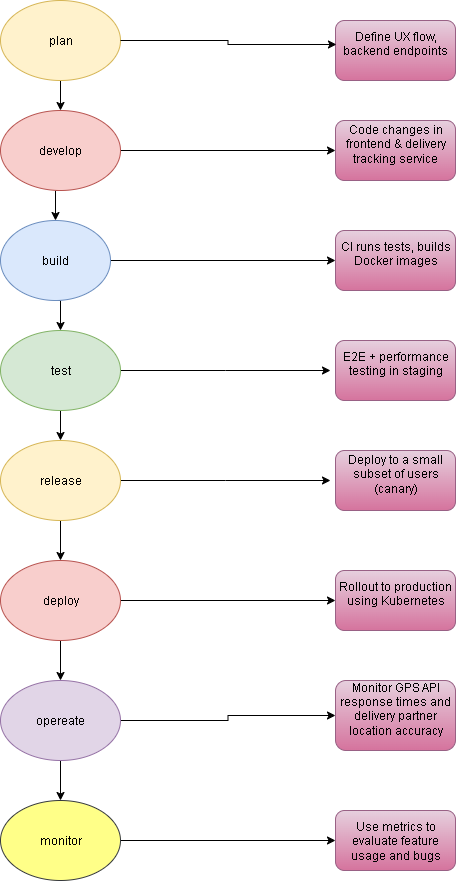

The diagram above was exported from draw.io. Its source (the exported page's mxGraphModel, read from the mxfile embedded in the PNG):
<mxGraphModel dx="1585" dy="860" grid="1" gridSize="10" guides="1" tooltips="1" connect="1" arrows="1" fold="1" page="1" pageScale="1" pageWidth="850" pageHeight="1100" math="0" shadow="0">
  <root>
    <mxCell id="0" />
    <mxCell id="1" parent="0" />
    <mxCell id="j8ruc5xvDPS38rMS_Ey1-9" style="edgeStyle=orthogonalEdgeStyle;rounded=0;orthogonalLoop=1;jettySize=auto;html=1;exitX=0.5;exitY=1;exitDx=0;exitDy=0;entryX=0.5;entryY=0;entryDx=0;entryDy=0;" edge="1" parent="1" source="j8ruc5xvDPS38rMS_Ey1-1" target="j8ruc5xvDPS38rMS_Ey1-2">
      <mxGeometry relative="1" as="geometry" />
    </mxCell>
    <mxCell id="j8ruc5xvDPS38rMS_Ey1-1" value="plan" style="ellipse;whiteSpace=wrap;html=1;fillColor=#fff2cc;strokeColor=#d6b656;" vertex="1" parent="1">
      <mxGeometry x="30" y="10" width="120" height="80" as="geometry" />
    </mxCell>
    <mxCell id="j8ruc5xvDPS38rMS_Ey1-10" style="edgeStyle=orthogonalEdgeStyle;rounded=0;orthogonalLoop=1;jettySize=auto;html=1;exitX=0.5;exitY=1;exitDx=0;exitDy=0;entryX=0.5;entryY=0;entryDx=0;entryDy=0;" edge="1" parent="1" source="j8ruc5xvDPS38rMS_Ey1-2" target="j8ruc5xvDPS38rMS_Ey1-3">
      <mxGeometry relative="1" as="geometry" />
    </mxCell>
    <mxCell id="j8ruc5xvDPS38rMS_Ey1-25" style="edgeStyle=orthogonalEdgeStyle;rounded=0;orthogonalLoop=1;jettySize=auto;html=1;exitX=1;exitY=0.5;exitDx=0;exitDy=0;entryX=0;entryY=0.5;entryDx=0;entryDy=0;" edge="1" parent="1" source="j8ruc5xvDPS38rMS_Ey1-2" target="j8ruc5xvDPS38rMS_Ey1-17">
      <mxGeometry relative="1" as="geometry" />
    </mxCell>
    <mxCell id="j8ruc5xvDPS38rMS_Ey1-2" value="develop" style="ellipse;whiteSpace=wrap;html=1;fillColor=#f8cecc;strokeColor=#b85450;" vertex="1" parent="1">
      <mxGeometry x="30" y="120" width="120" height="80" as="geometry" />
    </mxCell>
    <mxCell id="j8ruc5xvDPS38rMS_Ey1-11" style="edgeStyle=orthogonalEdgeStyle;rounded=0;orthogonalLoop=1;jettySize=auto;html=1;exitX=0.5;exitY=1;exitDx=0;exitDy=0;entryX=0.5;entryY=0;entryDx=0;entryDy=0;" edge="1" parent="1" source="j8ruc5xvDPS38rMS_Ey1-3" target="j8ruc5xvDPS38rMS_Ey1-4">
      <mxGeometry relative="1" as="geometry" />
    </mxCell>
    <mxCell id="j8ruc5xvDPS38rMS_Ey1-27" style="edgeStyle=orthogonalEdgeStyle;rounded=0;orthogonalLoop=1;jettySize=auto;html=1;exitX=1;exitY=0.5;exitDx=0;exitDy=0;entryX=0;entryY=0.5;entryDx=0;entryDy=0;" edge="1" parent="1" source="j8ruc5xvDPS38rMS_Ey1-3" target="j8ruc5xvDPS38rMS_Ey1-18">
      <mxGeometry relative="1" as="geometry" />
    </mxCell>
    <mxCell id="j8ruc5xvDPS38rMS_Ey1-3" value="build" style="ellipse;whiteSpace=wrap;html=1;fillColor=#dae8fc;strokeColor=#6c8ebf;" vertex="1" parent="1">
      <mxGeometry x="30" y="230" width="110" height="80" as="geometry" />
    </mxCell>
    <mxCell id="j8ruc5xvDPS38rMS_Ey1-12" style="edgeStyle=orthogonalEdgeStyle;rounded=0;orthogonalLoop=1;jettySize=auto;html=1;exitX=0.5;exitY=1;exitDx=0;exitDy=0;entryX=0.5;entryY=0;entryDx=0;entryDy=0;" edge="1" parent="1" source="j8ruc5xvDPS38rMS_Ey1-4" target="j8ruc5xvDPS38rMS_Ey1-5">
      <mxGeometry relative="1" as="geometry" />
    </mxCell>
    <mxCell id="j8ruc5xvDPS38rMS_Ey1-28" style="edgeStyle=orthogonalEdgeStyle;rounded=0;orthogonalLoop=1;jettySize=auto;html=1;exitX=1;exitY=0.5;exitDx=0;exitDy=0;" edge="1" parent="1" source="j8ruc5xvDPS38rMS_Ey1-4">
      <mxGeometry relative="1" as="geometry">
        <mxPoint x="360" y="380" as="targetPoint" />
      </mxGeometry>
    </mxCell>
    <mxCell id="j8ruc5xvDPS38rMS_Ey1-4" value="test" style="ellipse;whiteSpace=wrap;html=1;fillColor=#d5e8d4;strokeColor=#82b366;" vertex="1" parent="1">
      <mxGeometry x="30" y="340" width="120" height="80" as="geometry" />
    </mxCell>
    <mxCell id="j8ruc5xvDPS38rMS_Ey1-13" style="edgeStyle=orthogonalEdgeStyle;rounded=0;orthogonalLoop=1;jettySize=auto;html=1;exitX=0.5;exitY=1;exitDx=0;exitDy=0;entryX=0.5;entryY=0;entryDx=0;entryDy=0;" edge="1" parent="1" source="j8ruc5xvDPS38rMS_Ey1-5" target="j8ruc5xvDPS38rMS_Ey1-6">
      <mxGeometry relative="1" as="geometry" />
    </mxCell>
    <mxCell id="j8ruc5xvDPS38rMS_Ey1-29" style="edgeStyle=orthogonalEdgeStyle;rounded=0;orthogonalLoop=1;jettySize=auto;html=1;exitX=1;exitY=0.5;exitDx=0;exitDy=0;" edge="1" parent="1" source="j8ruc5xvDPS38rMS_Ey1-5">
      <mxGeometry relative="1" as="geometry">
        <mxPoint x="360" y="490" as="targetPoint" />
      </mxGeometry>
    </mxCell>
    <mxCell id="j8ruc5xvDPS38rMS_Ey1-5" value="release" style="ellipse;whiteSpace=wrap;html=1;fillColor=#fff2cc;strokeColor=#d6b656;" vertex="1" parent="1">
      <mxGeometry x="30" y="450" width="120" height="80" as="geometry" />
    </mxCell>
    <mxCell id="j8ruc5xvDPS38rMS_Ey1-14" style="edgeStyle=orthogonalEdgeStyle;rounded=0;orthogonalLoop=1;jettySize=auto;html=1;exitX=0.5;exitY=1;exitDx=0;exitDy=0;entryX=0.5;entryY=0;entryDx=0;entryDy=0;" edge="1" parent="1" source="j8ruc5xvDPS38rMS_Ey1-6" target="j8ruc5xvDPS38rMS_Ey1-7">
      <mxGeometry relative="1" as="geometry" />
    </mxCell>
    <mxCell id="j8ruc5xvDPS38rMS_Ey1-30" style="edgeStyle=orthogonalEdgeStyle;rounded=0;orthogonalLoop=1;jettySize=auto;html=1;exitX=1;exitY=0.5;exitDx=0;exitDy=0;entryX=0;entryY=0.5;entryDx=0;entryDy=0;" edge="1" parent="1" source="j8ruc5xvDPS38rMS_Ey1-6" target="j8ruc5xvDPS38rMS_Ey1-21">
      <mxGeometry relative="1" as="geometry" />
    </mxCell>
    <mxCell id="j8ruc5xvDPS38rMS_Ey1-6" value="deploy" style="ellipse;whiteSpace=wrap;html=1;fillColor=#f8cecc;strokeColor=#b85450;" vertex="1" parent="1">
      <mxGeometry x="30" y="570" width="120" height="80" as="geometry" />
    </mxCell>
    <mxCell id="j8ruc5xvDPS38rMS_Ey1-15" style="edgeStyle=orthogonalEdgeStyle;rounded=0;orthogonalLoop=1;jettySize=auto;html=1;exitX=0.5;exitY=1;exitDx=0;exitDy=0;entryX=0.5;entryY=0;entryDx=0;entryDy=0;" edge="1" parent="1" source="j8ruc5xvDPS38rMS_Ey1-7" target="j8ruc5xvDPS38rMS_Ey1-8">
      <mxGeometry relative="1" as="geometry" />
    </mxCell>
    <mxCell id="j8ruc5xvDPS38rMS_Ey1-31" style="edgeStyle=orthogonalEdgeStyle;rounded=0;orthogonalLoop=1;jettySize=auto;html=1;exitX=1;exitY=0.5;exitDx=0;exitDy=0;entryX=0;entryY=0.5;entryDx=0;entryDy=0;" edge="1" parent="1" source="j8ruc5xvDPS38rMS_Ey1-7" target="j8ruc5xvDPS38rMS_Ey1-22">
      <mxGeometry relative="1" as="geometry" />
    </mxCell>
    <mxCell id="j8ruc5xvDPS38rMS_Ey1-7" value="opereate" style="ellipse;whiteSpace=wrap;html=1;fillColor=#e1d5e7;strokeColor=#9673a6;" vertex="1" parent="1">
      <mxGeometry x="30" y="690" width="120" height="80" as="geometry" />
    </mxCell>
    <mxCell id="j8ruc5xvDPS38rMS_Ey1-32" style="edgeStyle=orthogonalEdgeStyle;rounded=0;orthogonalLoop=1;jettySize=auto;html=1;exitX=1;exitY=0.5;exitDx=0;exitDy=0;entryX=0;entryY=0.5;entryDx=0;entryDy=0;" edge="1" parent="1" source="j8ruc5xvDPS38rMS_Ey1-8" target="j8ruc5xvDPS38rMS_Ey1-23">
      <mxGeometry relative="1" as="geometry" />
    </mxCell>
    <mxCell id="j8ruc5xvDPS38rMS_Ey1-8" value="monitor" style="ellipse;whiteSpace=wrap;html=1;fillColor=#ffff88;strokeColor=#36393d;" vertex="1" parent="1">
      <mxGeometry x="30" y="810" width="120" height="80" as="geometry" />
    </mxCell>
    <mxCell id="j8ruc5xvDPS38rMS_Ey1-16" value="&#10;Define UX flow, backend endpoints&#10;&#10;" style="rounded=1;whiteSpace=wrap;html=1;fillColor=#e6d0de;gradientColor=#d5739d;strokeColor=#996185;" vertex="1" parent="1">
      <mxGeometry x="365" y="30" width="120" height="60" as="geometry" />
    </mxCell>
    <mxCell id="j8ruc5xvDPS38rMS_Ey1-17" value="&#10;Code changes in frontend &amp;amp; delivery tracking service&#10;&#10;" style="rounded=1;whiteSpace=wrap;html=1;fillColor=#e6d0de;gradientColor=#d5739d;strokeColor=#996185;" vertex="1" parent="1">
      <mxGeometry x="365" y="130" width="120" height="60" as="geometry" />
    </mxCell>
    <mxCell id="j8ruc5xvDPS38rMS_Ey1-18" value="&#10;CI runs tests, builds Docker images&#10;&#10;" style="rounded=1;whiteSpace=wrap;html=1;fillColor=#e6d0de;gradientColor=#d5739d;strokeColor=#996185;" vertex="1" parent="1">
      <mxGeometry x="365" y="240" width="120" height="60" as="geometry" />
    </mxCell>
    <mxCell id="j8ruc5xvDPS38rMS_Ey1-19" value="&#10;E2E + performance testing in staging&#10;&#10;" style="rounded=1;whiteSpace=wrap;html=1;fillColor=#e6d0de;gradientColor=#d5739d;strokeColor=#996185;" vertex="1" parent="1">
      <mxGeometry x="365" y="350" width="120" height="60" as="geometry" />
    </mxCell>
    <mxCell id="j8ruc5xvDPS38rMS_Ey1-20" value="&#10;Deploy to a small subset of users (canary)&#10;&#10;" style="rounded=1;whiteSpace=wrap;html=1;fillColor=#e6d0de;gradientColor=#d5739d;strokeColor=#996185;" vertex="1" parent="1">
      <mxGeometry x="365" y="460" width="120" height="60" as="geometry" />
    </mxCell>
    <mxCell id="j8ruc5xvDPS38rMS_Ey1-21" value="&#10; Rollout to production using Kubernetes&#10;&#10;" style="rounded=1;whiteSpace=wrap;html=1;fillColor=#e6d0de;gradientColor=#d5739d;strokeColor=#996185;" vertex="1" parent="1">
      <mxGeometry x="365" y="580" width="120" height="60" as="geometry" />
    </mxCell>
    <mxCell id="j8ruc5xvDPS38rMS_Ey1-26" style="edgeStyle=orthogonalEdgeStyle;rounded=0;orthogonalLoop=1;jettySize=auto;html=1;exitX=0.5;exitY=0;exitDx=0;exitDy=0;" edge="1" parent="1" source="j8ruc5xvDPS38rMS_Ey1-22">
      <mxGeometry relative="1" as="geometry">
        <mxPoint x="426" y="710" as="targetPoint" />
      </mxGeometry>
    </mxCell>
    <mxCell id="j8ruc5xvDPS38rMS_Ey1-22" value="&#10; Monitor GPS API response times and delivery partner location accuracy&#10;&#10;" style="rounded=1;whiteSpace=wrap;html=1;fillColor=#e6d0de;gradientColor=#d5739d;strokeColor=#996185;" vertex="1" parent="1">
      <mxGeometry x="365" y="690" width="120" height="70" as="geometry" />
    </mxCell>
    <mxCell id="j8ruc5xvDPS38rMS_Ey1-23" value="Use metrics to evaluate feature usage and bugs" style="rounded=1;whiteSpace=wrap;html=1;fillColor=#e6d0de;gradientColor=#d5739d;strokeColor=#996185;" vertex="1" parent="1">
      <mxGeometry x="365" y="820" width="120" height="60" as="geometry" />
    </mxCell>
    <mxCell id="j8ruc5xvDPS38rMS_Ey1-34" style="edgeStyle=orthogonalEdgeStyle;rounded=0;orthogonalLoop=1;jettySize=auto;html=1;exitX=1;exitY=0.5;exitDx=0;exitDy=0;entryX=0.008;entryY=0.4;entryDx=0;entryDy=0;entryPerimeter=0;" edge="1" parent="1" source="j8ruc5xvDPS38rMS_Ey1-1" target="j8ruc5xvDPS38rMS_Ey1-16">
      <mxGeometry relative="1" as="geometry" />
    </mxCell>
  </root>
</mxGraphModel>